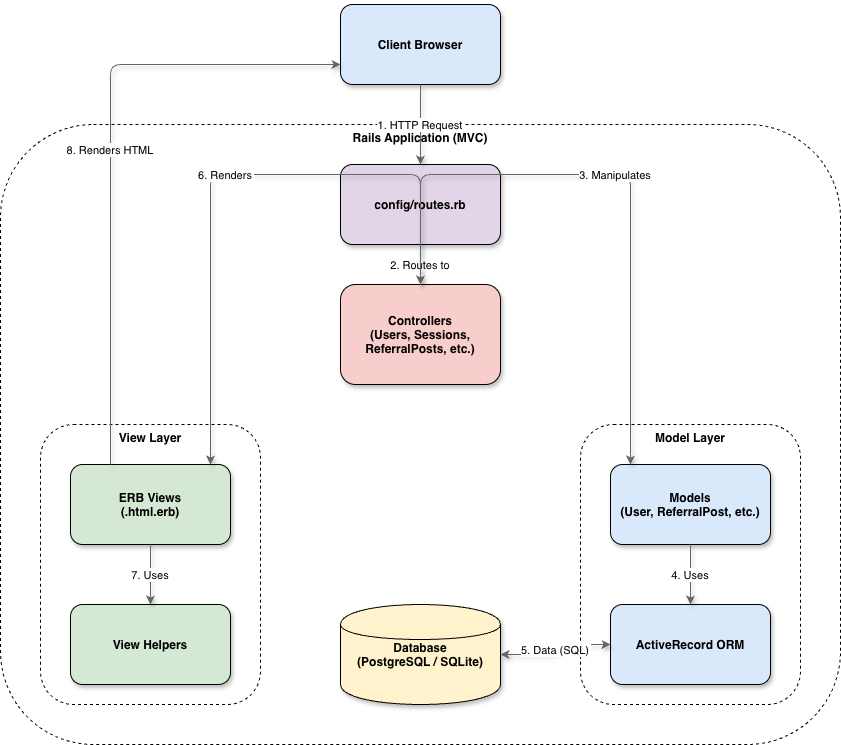

The diagram above was exported from draw.io. Its source (the exported page's mxGraphModel, read from the mxfile embedded in the PNG):
<mxGraphModel dx="2066" dy="1079" grid="1" gridSize="10" guides="1" tooltips="1" connect="1" arrows="1" fold="1" page="1" pageScale="1" pageWidth="1169" pageHeight="827" background="#ffffff" math="0" shadow="0">
  <root>
    <mxCell id="0" />
    <mxCell id="1" parent="0" />
    <mxCell id="client" parent="1" style="shape=rectangle;strokeColor=#000000;fillColor=#DAE8FC;fontStyle=1;align=center;verticalAlign=middle;rounded=1;shadow=1;" value="Client Browser" vertex="1">
      <mxGeometry height="80" width="160" x="380" y="40" as="geometry" />
    </mxCell>
    <mxCell id="rails_app_boundary" parent="1" style="shape=rectangle;strokeColor=#000000;fillColor=none;fontStyle=1;align=center;verticalAlign=top;rounded=1;shadow=0;dashed=1;" value="Rails Application (MVC)" vertex="1">
      <mxGeometry height="620" width="840" x="40" y="160" as="geometry" />
    </mxCell>
    <mxCell id="routes" parent="rails_app_boundary" style="shape=rectangle;strokeColor=#000000;fillColor=#E1D5E7;fontStyle=1;align=center;verticalAlign=middle;rounded=1;shadow=1;" value="config/routes.rb" vertex="1">
      <mxGeometry height="80" width="160" x="340" y="40" as="geometry" />
    </mxCell>
    <mxCell id="controllers" parent="rails_app_boundary" style="shape=rectangle;strokeColor=#000000;fillColor=#F8CECC;fontStyle=1;align=center;verticalAlign=middle;rounded=1;shadow=1;" value="Controllers&#10;(Users, Sessions,&#10;ReferralPosts, etc.)" vertex="1">
      <mxGeometry height="100" width="160" x="340" y="160" as="geometry" />
    </mxCell>
    <mxCell id="models_boundary" parent="rails_app_boundary" style="shape=rectangle;strokeColor=#000000;fillColor=none;fontStyle=1;align=center;verticalAlign=top;rounded=1;shadow=0;dashed=1;" value="Model Layer" vertex="1">
      <mxGeometry height="280" width="220" x="580" y="300" as="geometry" />
    </mxCell>
    <mxCell id="models" parent="models_boundary" style="shape=rectangle;strokeColor=#000000;fillColor=#DAE8FC;fontStyle=1;align=center;verticalAlign=middle;rounded=1;shadow=1;" value="Models&#10;(User, ReferralPost, etc.)" vertex="1">
      <mxGeometry height="80" width="160" x="30" y="40" as="geometry" />
    </mxCell>
    <mxCell id="activerecord" parent="models_boundary" style="shape=rectangle;strokeColor=#000000;fillColor=#DAE8FC;fontStyle=1;align=center;verticalAlign=middle;rounded=1;shadow=1;" value="ActiveRecord ORM" vertex="1">
      <mxGeometry height="80" width="160" x="30" y="180" as="geometry" />
    </mxCell>
    <mxCell id="database" parent="rails_app_boundary" style="shape=cylinder;strokeColor=#000000;fillColor=#FFF2CC;fontStyle=1;align=center;verticalAlign=middle;rounded=1;shadow=1;" value="Database&#10;(PostgreSQL / SQLite)" vertex="1">
      <mxGeometry height="100" width="160" x="340" y="480" as="geometry" />
    </mxCell>
    <mxCell id="views_boundary" parent="rails_app_boundary" style="shape=rectangle;strokeColor=#000000;fillColor=none;fontStyle=1;align=center;verticalAlign=top;rounded=1;shadow=0;dashed=1;" value="View Layer" vertex="1">
      <mxGeometry height="280" width="220" x="40" y="300" as="geometry" />
    </mxCell>
    <mxCell id="views" parent="views_boundary" style="shape=rectangle;strokeColor=#000000;fillColor=#D5E8D4;fontStyle=1;align=center;verticalAlign=middle;rounded=1;shadow=1;" value="ERB Views&#10;(.html.erb)" vertex="1">
      <mxGeometry height="80" width="160" x="30" y="40" as="geometry" />
    </mxCell>
    <mxCell id="helpers" parent="views_boundary" style="shape=rectangle;strokeColor=#000000;fillColor=#D5E8D4;fontStyle=1;align=center;verticalAlign=middle;rounded=1;shadow=1;" value="View Helpers" vertex="1">
      <mxGeometry height="80" width="160" x="30" y="180" as="geometry" />
    </mxCell>
    <mxCell id="arrow1" edge="1" parent="1" source="client" style="edgeStyle=orthogonalEdgeStyle;endArrow=classic;strokeColor=#666666;shadow=1;" target="routes" value="1. HTTP Request">
      <mxGeometry relative="1" as="geometry">
        <mxPoint x="460" y="120" as="sourcePoint" />
        <mxPoint x="460" y="200" as="targetPoint" />
      </mxGeometry>
    </mxCell>
    <mxCell id="arrow2" edge="1" parent="1" source="routes" style="edgeStyle=orthogonalEdgeStyle;endArrow=classic;strokeColor=#666666;shadow=1;" target="controllers" value="2. Routes to">
      <mxGeometry relative="1" as="geometry" />
    </mxCell>
    <mxCell id="arrow3" edge="1" parent="1" source="controllers" style="edgeStyle=orthogonalEdgeStyle;endArrow=classic;strokeColor=#666666;shadow=1;" target="models" value="3. Manipulates">
      <mxGeometry relative="1" as="geometry">
        <Array as="points">
          <mxPoint x="670" y="210" />
        </Array>
        <mxPoint x="500" y="210" as="sourcePoint" />
        <mxPoint x="640" y="340" as="targetPoint" />
      </mxGeometry>
    </mxCell>
    <mxCell id="arrow4" edge="1" parent="1" source="controllers" style="edgeStyle=orthogonalEdgeStyle;endArrow=classic;strokeColor=#666666;shadow=1;" target="views" value="6. Renders">
      <mxGeometry relative="1" as="geometry">
        <Array as="points">
          <mxPoint x="250" y="210" />
        </Array>
        <mxPoint x="340" y="210" as="sourcePoint" />
        <mxPoint x="200" y="340" as="targetPoint" />
      </mxGeometry>
    </mxCell>
    <mxCell id="arrow5" edge="1" parent="1" source="models" style="edgeStyle=orthogonalEdgeStyle;endArrow=classic;strokeColor=#666666;shadow=1;" target="activerecord" value="4. Uses">
      <mxGeometry relative="1" as="geometry" />
    </mxCell>
    <mxCell id="arrow6" edge="1" parent="1" source="activerecord" style="edgeStyle=orthogonalEdgeStyle;endArrow=classic;startArrow=classic;strokeColor=#666666;shadow=1;" target="database" value="5. Data (SQL)">
      <mxGeometry relative="1" as="geometry" />
    </mxCell>
    <mxCell id="arrow7" edge="1" parent="1" source="views" style="edgeStyle=orthogonalEdgeStyle;endArrow=classic;strokeColor=#666666;shadow=1;" target="helpers" value="7. Uses">
      <mxGeometry relative="1" as="geometry" />
    </mxCell>
    <mxCell id="arrow8" edge="1" parent="1" source="views" style="edgeStyle=orthogonalEdgeStyle;endArrow=classic;strokeColor=#666666;shadow=1;" target="client" value="8. Renders HTML">
      <mxGeometry relative="1" as="geometry">
        <Array as="points">
          <mxPoint x="150" y="100" />
        </Array>
        <mxPoint x="150" y="300" as="sourcePoint" />
        <mxPoint x="400" y="120" as="targetPoint" />
      </mxGeometry>
    </mxCell>
  </root>
</mxGraphModel>